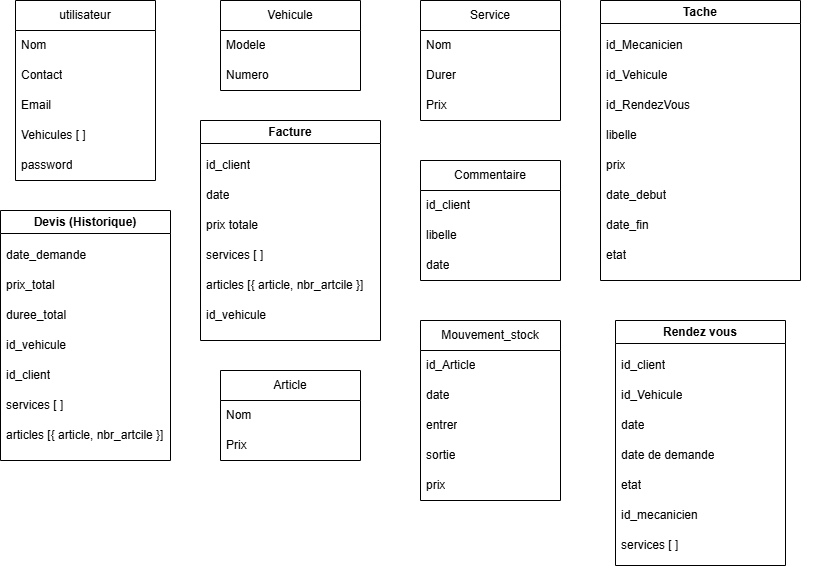

The diagram above was exported from draw.io. Its source (the exported page's mxGraphModel, read from the mxfile embedded in the PNG):
<mxGraphModel dx="1518" dy="614" grid="1" gridSize="10" guides="1" tooltips="1" connect="1" arrows="1" fold="1" page="1" pageScale="1" pageWidth="827" pageHeight="1169" math="0" shadow="0">
  <root>
    <mxCell id="0" />
    <mxCell id="1" parent="0" />
    <object label="utilisateur" bbbjk="" id="isWus7RBFSYhUWsvnFrV-1">
      <mxCell style="swimlane;fontStyle=0;childLayout=stackLayout;horizontal=1;startSize=30;horizontalStack=0;resizeParent=1;resizeParentMax=0;resizeLast=0;collapsible=1;marginBottom=0;whiteSpace=wrap;html=1;" vertex="1" parent="1">
        <mxGeometry x="115" y="140" width="140" height="180" as="geometry">
          <mxRectangle x="120" y="140" width="70" height="30" as="alternateBounds" />
        </mxGeometry>
      </mxCell>
    </object>
    <mxCell id="isWus7RBFSYhUWsvnFrV-2" value="Nom" style="text;strokeColor=none;fillColor=none;align=left;verticalAlign=middle;spacingLeft=4;spacingRight=4;overflow=hidden;points=[[0,0.5],[1,0.5]];portConstraint=eastwest;rotatable=0;whiteSpace=wrap;html=1;" vertex="1" parent="isWus7RBFSYhUWsvnFrV-1">
      <mxGeometry y="30" width="140" height="30" as="geometry" />
    </mxCell>
    <mxCell id="isWus7RBFSYhUWsvnFrV-3" value="Contact" style="text;strokeColor=none;fillColor=none;align=left;verticalAlign=middle;spacingLeft=4;spacingRight=4;overflow=hidden;points=[[0,0.5],[1,0.5]];portConstraint=eastwest;rotatable=0;whiteSpace=wrap;html=1;" vertex="1" parent="isWus7RBFSYhUWsvnFrV-1">
      <mxGeometry y="60" width="140" height="30" as="geometry" />
    </mxCell>
    <mxCell id="isWus7RBFSYhUWsvnFrV-4" value="Email" style="text;strokeColor=none;fillColor=none;align=left;verticalAlign=middle;spacingLeft=4;spacingRight=4;overflow=hidden;points=[[0,0.5],[1,0.5]];portConstraint=eastwest;rotatable=0;whiteSpace=wrap;html=1;" vertex="1" parent="isWus7RBFSYhUWsvnFrV-1">
      <mxGeometry y="90" width="140" height="30" as="geometry" />
    </mxCell>
    <mxCell id="isWus7RBFSYhUWsvnFrV-5" value="Vehicules [ ]" style="text;strokeColor=none;fillColor=none;align=left;verticalAlign=middle;spacingLeft=4;spacingRight=4;overflow=hidden;points=[[0,0.5],[1,0.5]];portConstraint=eastwest;rotatable=0;whiteSpace=wrap;html=1;" vertex="1" parent="isWus7RBFSYhUWsvnFrV-1">
      <mxGeometry y="120" width="140" height="30" as="geometry" />
    </mxCell>
    <mxCell id="isWus7RBFSYhUWsvnFrV-6" value="password" style="text;strokeColor=none;fillColor=none;align=left;verticalAlign=middle;spacingLeft=4;spacingRight=4;overflow=hidden;points=[[0,0.5],[1,0.5]];portConstraint=eastwest;rotatable=0;whiteSpace=wrap;html=1;" vertex="1" parent="isWus7RBFSYhUWsvnFrV-1">
      <mxGeometry y="150" width="140" height="30" as="geometry" />
    </mxCell>
    <mxCell id="isWus7RBFSYhUWsvnFrV-7" value="Vehicule" style="swimlane;fontStyle=0;childLayout=stackLayout;horizontal=1;startSize=30;horizontalStack=0;resizeParent=1;resizeParentMax=0;resizeLast=0;collapsible=1;marginBottom=0;whiteSpace=wrap;html=1;" vertex="1" parent="1">
      <mxGeometry x="320" y="140" width="140" height="90" as="geometry" />
    </mxCell>
    <mxCell id="isWus7RBFSYhUWsvnFrV-9" value="Modele" style="text;strokeColor=none;fillColor=none;align=left;verticalAlign=middle;spacingLeft=4;spacingRight=4;overflow=hidden;points=[[0,0.5],[1,0.5]];portConstraint=eastwest;rotatable=0;whiteSpace=wrap;html=1;" vertex="1" parent="isWus7RBFSYhUWsvnFrV-7">
      <mxGeometry y="30" width="140" height="30" as="geometry" />
    </mxCell>
    <mxCell id="isWus7RBFSYhUWsvnFrV-10" value="Numero" style="text;strokeColor=none;fillColor=none;align=left;verticalAlign=middle;spacingLeft=4;spacingRight=4;overflow=hidden;points=[[0,0.5],[1,0.5]];portConstraint=eastwest;rotatable=0;whiteSpace=wrap;html=1;" vertex="1" parent="isWus7RBFSYhUWsvnFrV-7">
      <mxGeometry y="60" width="140" height="30" as="geometry" />
    </mxCell>
    <mxCell id="isWus7RBFSYhUWsvnFrV-11" value="Service" style="swimlane;fontStyle=0;childLayout=stackLayout;horizontal=1;startSize=30;horizontalStack=0;resizeParent=1;resizeParentMax=0;resizeLast=0;collapsible=1;marginBottom=0;whiteSpace=wrap;html=1;" vertex="1" parent="1">
      <mxGeometry x="520" y="140" width="140" height="120" as="geometry" />
    </mxCell>
    <mxCell id="isWus7RBFSYhUWsvnFrV-12" value="Nom" style="text;strokeColor=none;fillColor=none;align=left;verticalAlign=middle;spacingLeft=4;spacingRight=4;overflow=hidden;points=[[0,0.5],[1,0.5]];portConstraint=eastwest;rotatable=0;whiteSpace=wrap;html=1;" vertex="1" parent="isWus7RBFSYhUWsvnFrV-11">
      <mxGeometry y="30" width="140" height="30" as="geometry" />
    </mxCell>
    <mxCell id="isWus7RBFSYhUWsvnFrV-13" value="Durer" style="text;strokeColor=none;fillColor=none;align=left;verticalAlign=middle;spacingLeft=4;spacingRight=4;overflow=hidden;points=[[0,0.5],[1,0.5]];portConstraint=eastwest;rotatable=0;whiteSpace=wrap;html=1;" vertex="1" parent="isWus7RBFSYhUWsvnFrV-11">
      <mxGeometry y="60" width="140" height="30" as="geometry" />
    </mxCell>
    <mxCell id="isWus7RBFSYhUWsvnFrV-14" value="Prix" style="text;strokeColor=none;fillColor=none;align=left;verticalAlign=middle;spacingLeft=4;spacingRight=4;overflow=hidden;points=[[0,0.5],[1,0.5]];portConstraint=eastwest;rotatable=0;whiteSpace=wrap;html=1;" vertex="1" parent="isWus7RBFSYhUWsvnFrV-11">
      <mxGeometry y="90" width="140" height="30" as="geometry" />
    </mxCell>
    <mxCell id="isWus7RBFSYhUWsvnFrV-21" value="Commentaire" style="swimlane;fontStyle=0;childLayout=stackLayout;horizontal=1;startSize=30;horizontalStack=0;resizeParent=1;resizeParentMax=0;resizeLast=0;collapsible=1;marginBottom=0;whiteSpace=wrap;html=1;" vertex="1" parent="1">
      <mxGeometry x="520" y="300" width="140" height="120" as="geometry" />
    </mxCell>
    <mxCell id="isWus7RBFSYhUWsvnFrV-22" value="id_client" style="text;strokeColor=none;fillColor=none;align=left;verticalAlign=middle;spacingLeft=4;spacingRight=4;overflow=hidden;points=[[0,0.5],[1,0.5]];portConstraint=eastwest;rotatable=0;whiteSpace=wrap;html=1;" vertex="1" parent="isWus7RBFSYhUWsvnFrV-21">
      <mxGeometry y="30" width="140" height="30" as="geometry" />
    </mxCell>
    <mxCell id="isWus7RBFSYhUWsvnFrV-23" value="libelle" style="text;strokeColor=none;fillColor=none;align=left;verticalAlign=middle;spacingLeft=4;spacingRight=4;overflow=hidden;points=[[0,0.5],[1,0.5]];portConstraint=eastwest;rotatable=0;whiteSpace=wrap;html=1;" vertex="1" parent="isWus7RBFSYhUWsvnFrV-21">
      <mxGeometry y="60" width="140" height="30" as="geometry" />
    </mxCell>
    <mxCell id="isWus7RBFSYhUWsvnFrV-24" value="date" style="text;strokeColor=none;fillColor=none;align=left;verticalAlign=middle;spacingLeft=4;spacingRight=4;overflow=hidden;points=[[0,0.5],[1,0.5]];portConstraint=eastwest;rotatable=0;whiteSpace=wrap;html=1;" vertex="1" parent="isWus7RBFSYhUWsvnFrV-21">
      <mxGeometry y="90" width="140" height="30" as="geometry" />
    </mxCell>
    <mxCell id="isWus7RBFSYhUWsvnFrV-25" value="Article" style="swimlane;fontStyle=0;childLayout=stackLayout;horizontal=1;startSize=30;horizontalStack=0;resizeParent=1;resizeParentMax=0;resizeLast=0;collapsible=1;marginBottom=0;whiteSpace=wrap;html=1;" vertex="1" parent="1">
      <mxGeometry x="320" y="510" width="140" height="90" as="geometry" />
    </mxCell>
    <mxCell id="isWus7RBFSYhUWsvnFrV-26" value="Nom" style="text;strokeColor=none;fillColor=none;align=left;verticalAlign=middle;spacingLeft=4;spacingRight=4;overflow=hidden;points=[[0,0.5],[1,0.5]];portConstraint=eastwest;rotatable=0;whiteSpace=wrap;html=1;" vertex="1" parent="isWus7RBFSYhUWsvnFrV-25">
      <mxGeometry y="30" width="140" height="30" as="geometry" />
    </mxCell>
    <mxCell id="isWus7RBFSYhUWsvnFrV-27" value="Prix" style="text;strokeColor=none;fillColor=none;align=left;verticalAlign=middle;spacingLeft=4;spacingRight=4;overflow=hidden;points=[[0,0.5],[1,0.5]];portConstraint=eastwest;rotatable=0;whiteSpace=wrap;html=1;" vertex="1" parent="isWus7RBFSYhUWsvnFrV-25">
      <mxGeometry y="60" width="140" height="30" as="geometry" />
    </mxCell>
    <mxCell id="isWus7RBFSYhUWsvnFrV-28" value="Mouvement_stock" style="swimlane;fontStyle=0;childLayout=stackLayout;horizontal=1;startSize=30;horizontalStack=0;resizeParent=1;resizeParentMax=0;resizeLast=0;collapsible=1;marginBottom=0;whiteSpace=wrap;html=1;" vertex="1" parent="1">
      <mxGeometry x="520" y="460" width="140" height="180" as="geometry" />
    </mxCell>
    <mxCell id="isWus7RBFSYhUWsvnFrV-29" value="id_Article" style="text;strokeColor=none;fillColor=none;align=left;verticalAlign=middle;spacingLeft=4;spacingRight=4;overflow=hidden;points=[[0,0.5],[1,0.5]];portConstraint=eastwest;rotatable=0;whiteSpace=wrap;html=1;" vertex="1" parent="isWus7RBFSYhUWsvnFrV-28">
      <mxGeometry y="30" width="140" height="30" as="geometry" />
    </mxCell>
    <mxCell id="isWus7RBFSYhUWsvnFrV-30" value="date" style="text;strokeColor=none;fillColor=none;align=left;verticalAlign=middle;spacingLeft=4;spacingRight=4;overflow=hidden;points=[[0,0.5],[1,0.5]];portConstraint=eastwest;rotatable=0;whiteSpace=wrap;html=1;" vertex="1" parent="isWus7RBFSYhUWsvnFrV-28">
      <mxGeometry y="60" width="140" height="30" as="geometry" />
    </mxCell>
    <mxCell id="isWus7RBFSYhUWsvnFrV-31" value="entrer" style="text;strokeColor=none;fillColor=none;align=left;verticalAlign=middle;spacingLeft=4;spacingRight=4;overflow=hidden;points=[[0,0.5],[1,0.5]];portConstraint=eastwest;rotatable=0;whiteSpace=wrap;html=1;" vertex="1" parent="isWus7RBFSYhUWsvnFrV-28">
      <mxGeometry y="90" width="140" height="30" as="geometry" />
    </mxCell>
    <mxCell id="isWus7RBFSYhUWsvnFrV-32" value="sortie" style="text;strokeColor=none;fillColor=none;align=left;verticalAlign=middle;spacingLeft=4;spacingRight=4;overflow=hidden;points=[[0,0.5],[1,0.5]];portConstraint=eastwest;rotatable=0;whiteSpace=wrap;html=1;" vertex="1" parent="isWus7RBFSYhUWsvnFrV-28">
      <mxGeometry y="120" width="140" height="30" as="geometry" />
    </mxCell>
    <mxCell id="isWus7RBFSYhUWsvnFrV-33" value="prix" style="text;strokeColor=none;fillColor=none;align=left;verticalAlign=middle;spacingLeft=4;spacingRight=4;overflow=hidden;points=[[0,0.5],[1,0.5]];portConstraint=eastwest;rotatable=0;whiteSpace=wrap;html=1;" vertex="1" parent="isWus7RBFSYhUWsvnFrV-28">
      <mxGeometry y="150" width="140" height="30" as="geometry" />
    </mxCell>
    <mxCell id="isWus7RBFSYhUWsvnFrV-34" value="Facture" style="swimlane;whiteSpace=wrap;html=1;startSize=23;" vertex="1" parent="1">
      <mxGeometry x="300" y="260" width="180" height="220" as="geometry" />
    </mxCell>
    <mxCell id="isWus7RBFSYhUWsvnFrV-35" value="id_client" style="text;strokeColor=none;fillColor=none;align=left;verticalAlign=middle;spacingLeft=4;spacingRight=4;overflow=hidden;points=[[0,0.5],[1,0.5]];portConstraint=eastwest;rotatable=0;whiteSpace=wrap;html=1;" vertex="1" parent="isWus7RBFSYhUWsvnFrV-34">
      <mxGeometry y="30" width="200" height="30" as="geometry" />
    </mxCell>
    <mxCell id="isWus7RBFSYhUWsvnFrV-36" value="date" style="text;strokeColor=none;fillColor=none;align=left;verticalAlign=middle;spacingLeft=4;spacingRight=4;overflow=hidden;points=[[0,0.5],[1,0.5]];portConstraint=eastwest;rotatable=0;whiteSpace=wrap;html=1;" vertex="1" parent="isWus7RBFSYhUWsvnFrV-34">
      <mxGeometry y="60" width="200" height="30" as="geometry" />
    </mxCell>
    <mxCell id="isWus7RBFSYhUWsvnFrV-37" value="prix totale" style="text;strokeColor=none;fillColor=none;align=left;verticalAlign=middle;spacingLeft=4;spacingRight=4;overflow=hidden;points=[[0,0.5],[1,0.5]];portConstraint=eastwest;rotatable=0;whiteSpace=wrap;html=1;" vertex="1" parent="isWus7RBFSYhUWsvnFrV-34">
      <mxGeometry y="90" width="200" height="30" as="geometry" />
    </mxCell>
    <mxCell id="isWus7RBFSYhUWsvnFrV-38" value="services [ ]" style="text;strokeColor=none;fillColor=none;align=left;verticalAlign=middle;spacingLeft=4;spacingRight=4;overflow=hidden;points=[[0,0.5],[1,0.5]];portConstraint=eastwest;rotatable=0;whiteSpace=wrap;html=1;" vertex="1" parent="isWus7RBFSYhUWsvnFrV-34">
      <mxGeometry y="120" width="200" height="30" as="geometry" />
    </mxCell>
    <mxCell id="isWus7RBFSYhUWsvnFrV-39" value="articles [{ article, nbr_artcile }]" style="text;strokeColor=none;fillColor=none;align=left;verticalAlign=middle;spacingLeft=4;spacingRight=4;overflow=hidden;points=[[0,0.5],[1,0.5]];portConstraint=eastwest;rotatable=0;whiteSpace=wrap;html=1;" vertex="1" parent="isWus7RBFSYhUWsvnFrV-34">
      <mxGeometry y="150" width="200" height="30" as="geometry" />
    </mxCell>
    <mxCell id="isWus7RBFSYhUWsvnFrV-40" value="id_vehicule" style="text;strokeColor=none;fillColor=none;align=left;verticalAlign=middle;spacingLeft=4;spacingRight=4;overflow=hidden;points=[[0,0.5],[1,0.5]];portConstraint=eastwest;rotatable=0;whiteSpace=wrap;html=1;" vertex="1" parent="isWus7RBFSYhUWsvnFrV-34">
      <mxGeometry y="180" width="200" height="30" as="geometry" />
    </mxCell>
    <mxCell id="isWus7RBFSYhUWsvnFrV-41" value="Tache" style="swimlane;whiteSpace=wrap;html=1;startSize=23;" vertex="1" parent="1">
      <mxGeometry x="700" y="140" width="200" height="280" as="geometry" />
    </mxCell>
    <mxCell id="isWus7RBFSYhUWsvnFrV-42" value="id_Mecanicien" style="text;strokeColor=none;fillColor=none;align=left;verticalAlign=middle;spacingLeft=4;spacingRight=4;overflow=hidden;points=[[0,0.5],[1,0.5]];portConstraint=eastwest;rotatable=0;whiteSpace=wrap;html=1;" vertex="1" parent="isWus7RBFSYhUWsvnFrV-41">
      <mxGeometry y="30" width="200" height="30" as="geometry" />
    </mxCell>
    <mxCell id="isWus7RBFSYhUWsvnFrV-43" value="id_Vehicule" style="text;strokeColor=none;fillColor=none;align=left;verticalAlign=middle;spacingLeft=4;spacingRight=4;overflow=hidden;points=[[0,0.5],[1,0.5]];portConstraint=eastwest;rotatable=0;whiteSpace=wrap;html=1;" vertex="1" parent="isWus7RBFSYhUWsvnFrV-41">
      <mxGeometry y="60" width="200" height="30" as="geometry" />
    </mxCell>
    <mxCell id="isWus7RBFSYhUWsvnFrV-44" value="libelle" style="text;strokeColor=none;fillColor=none;align=left;verticalAlign=middle;spacingLeft=4;spacingRight=4;overflow=hidden;points=[[0,0.5],[1,0.5]];portConstraint=eastwest;rotatable=0;whiteSpace=wrap;html=1;" vertex="1" parent="isWus7RBFSYhUWsvnFrV-41">
      <mxGeometry y="120" width="200" height="30" as="geometry" />
    </mxCell>
    <mxCell id="isWus7RBFSYhUWsvnFrV-45" value="prix" style="text;strokeColor=none;fillColor=none;align=left;verticalAlign=middle;spacingLeft=4;spacingRight=4;overflow=hidden;points=[[0,0.5],[1,0.5]];portConstraint=eastwest;rotatable=0;whiteSpace=wrap;html=1;" vertex="1" parent="isWus7RBFSYhUWsvnFrV-41">
      <mxGeometry y="150" width="200" height="30" as="geometry" />
    </mxCell>
    <mxCell id="isWus7RBFSYhUWsvnFrV-46" value="date_debut" style="text;strokeColor=none;fillColor=none;align=left;verticalAlign=middle;spacingLeft=4;spacingRight=4;overflow=hidden;points=[[0,0.5],[1,0.5]];portConstraint=eastwest;rotatable=0;whiteSpace=wrap;html=1;" vertex="1" parent="isWus7RBFSYhUWsvnFrV-41">
      <mxGeometry y="180" width="200" height="30" as="geometry" />
    </mxCell>
    <mxCell id="isWus7RBFSYhUWsvnFrV-47" value="date_fin" style="text;strokeColor=none;fillColor=none;align=left;verticalAlign=middle;spacingLeft=4;spacingRight=4;overflow=hidden;points=[[0,0.5],[1,0.5]];portConstraint=eastwest;rotatable=0;whiteSpace=wrap;html=1;" vertex="1" parent="isWus7RBFSYhUWsvnFrV-41">
      <mxGeometry y="210" width="200" height="30" as="geometry" />
    </mxCell>
    <mxCell id="isWus7RBFSYhUWsvnFrV-48" value="etat" style="text;strokeColor=none;fillColor=none;align=left;verticalAlign=middle;spacingLeft=4;spacingRight=4;overflow=hidden;points=[[0,0.5],[1,0.5]];portConstraint=eastwest;rotatable=0;whiteSpace=wrap;html=1;" vertex="1" parent="isWus7RBFSYhUWsvnFrV-41">
      <mxGeometry y="240" width="200" height="30" as="geometry" />
    </mxCell>
    <mxCell id="isWus7RBFSYhUWsvnFrV-65" value="id_RendezVous" style="text;strokeColor=none;fillColor=none;align=left;verticalAlign=middle;spacingLeft=4;spacingRight=4;overflow=hidden;points=[[0,0.5],[1,0.5]];portConstraint=eastwest;rotatable=0;whiteSpace=wrap;html=1;" vertex="1" parent="isWus7RBFSYhUWsvnFrV-41">
      <mxGeometry y="90" width="200" height="30" as="geometry" />
    </mxCell>
    <mxCell id="isWus7RBFSYhUWsvnFrV-49" value="Rendez vous" style="swimlane;whiteSpace=wrap;html=1;startSize=23;" vertex="1" parent="1">
      <mxGeometry x="715" y="460" width="170" height="245" as="geometry" />
    </mxCell>
    <mxCell id="isWus7RBFSYhUWsvnFrV-50" value="id_client" style="text;strokeColor=none;fillColor=none;align=left;verticalAlign=middle;spacingLeft=4;spacingRight=4;overflow=hidden;points=[[0,0.5],[1,0.5]];portConstraint=eastwest;rotatable=0;whiteSpace=wrap;html=1;" vertex="1" parent="isWus7RBFSYhUWsvnFrV-49">
      <mxGeometry y="30" width="200" height="30" as="geometry" />
    </mxCell>
    <mxCell id="isWus7RBFSYhUWsvnFrV-51" value="id_Vehicule" style="text;strokeColor=none;fillColor=none;align=left;verticalAlign=middle;spacingLeft=4;spacingRight=4;overflow=hidden;points=[[0,0.5],[1,0.5]];portConstraint=eastwest;rotatable=0;whiteSpace=wrap;html=1;" vertex="1" parent="isWus7RBFSYhUWsvnFrV-49">
      <mxGeometry y="60" width="200" height="30" as="geometry" />
    </mxCell>
    <mxCell id="isWus7RBFSYhUWsvnFrV-52" value="date" style="text;strokeColor=none;fillColor=none;align=left;verticalAlign=middle;spacingLeft=4;spacingRight=4;overflow=hidden;points=[[0,0.5],[1,0.5]];portConstraint=eastwest;rotatable=0;whiteSpace=wrap;html=1;" vertex="1" parent="isWus7RBFSYhUWsvnFrV-49">
      <mxGeometry y="90" width="200" height="30" as="geometry" />
    </mxCell>
    <mxCell id="isWus7RBFSYhUWsvnFrV-53" value="date de demande" style="text;strokeColor=none;fillColor=none;align=left;verticalAlign=middle;spacingLeft=4;spacingRight=4;overflow=hidden;points=[[0,0.5],[1,0.5]];portConstraint=eastwest;rotatable=0;whiteSpace=wrap;html=1;" vertex="1" parent="isWus7RBFSYhUWsvnFrV-49">
      <mxGeometry y="120" width="200" height="30" as="geometry" />
    </mxCell>
    <mxCell id="isWus7RBFSYhUWsvnFrV-54" value="etat" style="text;strokeColor=none;fillColor=none;align=left;verticalAlign=middle;spacingLeft=4;spacingRight=4;overflow=hidden;points=[[0,0.5],[1,0.5]];portConstraint=eastwest;rotatable=0;whiteSpace=wrap;html=1;" vertex="1" parent="isWus7RBFSYhUWsvnFrV-49">
      <mxGeometry y="150" width="200" height="30" as="geometry" />
    </mxCell>
    <mxCell id="isWus7RBFSYhUWsvnFrV-55" value="id_mecanicien" style="text;strokeColor=none;fillColor=none;align=left;verticalAlign=middle;spacingLeft=4;spacingRight=4;overflow=hidden;points=[[0,0.5],[1,0.5]];portConstraint=eastwest;rotatable=0;whiteSpace=wrap;html=1;" vertex="1" parent="isWus7RBFSYhUWsvnFrV-49">
      <mxGeometry y="180" width="200" height="30" as="geometry" />
    </mxCell>
    <mxCell id="isWus7RBFSYhUWsvnFrV-56" value="services [ ]" style="text;strokeColor=none;fillColor=none;align=left;verticalAlign=middle;spacingLeft=4;spacingRight=4;overflow=hidden;points=[[0,0.5],[1,0.5]];portConstraint=eastwest;rotatable=0;whiteSpace=wrap;html=1;" vertex="1" parent="isWus7RBFSYhUWsvnFrV-49">
      <mxGeometry y="210" width="200" height="30" as="geometry" />
    </mxCell>
    <mxCell id="isWus7RBFSYhUWsvnFrV-57" value="Devis (Historique)" style="swimlane;whiteSpace=wrap;html=1;startSize=23;" vertex="1" parent="1">
      <mxGeometry x="100" y="350" width="170" height="250" as="geometry" />
    </mxCell>
    <mxCell id="isWus7RBFSYhUWsvnFrV-58" value="date_demande" style="text;strokeColor=none;fillColor=none;align=left;verticalAlign=middle;spacingLeft=4;spacingRight=4;overflow=hidden;points=[[0,0.5],[1,0.5]];portConstraint=eastwest;rotatable=0;whiteSpace=wrap;html=1;" vertex="1" parent="isWus7RBFSYhUWsvnFrV-57">
      <mxGeometry y="30" width="200" height="30" as="geometry" />
    </mxCell>
    <mxCell id="isWus7RBFSYhUWsvnFrV-59" value="prix_total" style="text;strokeColor=none;fillColor=none;align=left;verticalAlign=middle;spacingLeft=4;spacingRight=4;overflow=hidden;points=[[0,0.5],[1,0.5]];portConstraint=eastwest;rotatable=0;whiteSpace=wrap;html=1;" vertex="1" parent="isWus7RBFSYhUWsvnFrV-57">
      <mxGeometry y="60" width="200" height="30" as="geometry" />
    </mxCell>
    <mxCell id="isWus7RBFSYhUWsvnFrV-60" value="duree_total" style="text;strokeColor=none;fillColor=none;align=left;verticalAlign=middle;spacingLeft=4;spacingRight=4;overflow=hidden;points=[[0,0.5],[1,0.5]];portConstraint=eastwest;rotatable=0;whiteSpace=wrap;html=1;" vertex="1" parent="isWus7RBFSYhUWsvnFrV-57">
      <mxGeometry y="90" width="200" height="30" as="geometry" />
    </mxCell>
    <mxCell id="isWus7RBFSYhUWsvnFrV-61" value="id_vehicule" style="text;strokeColor=none;fillColor=none;align=left;verticalAlign=middle;spacingLeft=4;spacingRight=4;overflow=hidden;points=[[0,0.5],[1,0.5]];portConstraint=eastwest;rotatable=0;whiteSpace=wrap;html=1;" vertex="1" parent="isWus7RBFSYhUWsvnFrV-57">
      <mxGeometry y="120" width="200" height="30" as="geometry" />
    </mxCell>
    <mxCell id="isWus7RBFSYhUWsvnFrV-62" value="id_client" style="text;strokeColor=none;fillColor=none;align=left;verticalAlign=middle;spacingLeft=4;spacingRight=4;overflow=hidden;points=[[0,0.5],[1,0.5]];portConstraint=eastwest;rotatable=0;whiteSpace=wrap;html=1;" vertex="1" parent="isWus7RBFSYhUWsvnFrV-57">
      <mxGeometry y="150" width="200" height="30" as="geometry" />
    </mxCell>
    <mxCell id="isWus7RBFSYhUWsvnFrV-63" value="services [ ]" style="text;strokeColor=none;fillColor=none;align=left;verticalAlign=middle;spacingLeft=4;spacingRight=4;overflow=hidden;points=[[0,0.5],[1,0.5]];portConstraint=eastwest;rotatable=0;whiteSpace=wrap;html=1;" vertex="1" parent="isWus7RBFSYhUWsvnFrV-57">
      <mxGeometry y="180" width="200" height="30" as="geometry" />
    </mxCell>
    <mxCell id="isWus7RBFSYhUWsvnFrV-64" value="articles [{ article, nbr_artcile }]" style="text;strokeColor=none;fillColor=none;align=left;verticalAlign=middle;spacingLeft=4;spacingRight=4;overflow=hidden;points=[[0,0.5],[1,0.5]];portConstraint=eastwest;rotatable=0;whiteSpace=wrap;html=1;" vertex="1" parent="isWus7RBFSYhUWsvnFrV-57">
      <mxGeometry y="210" width="200" height="30" as="geometry" />
    </mxCell>
  </root>
</mxGraphModel>